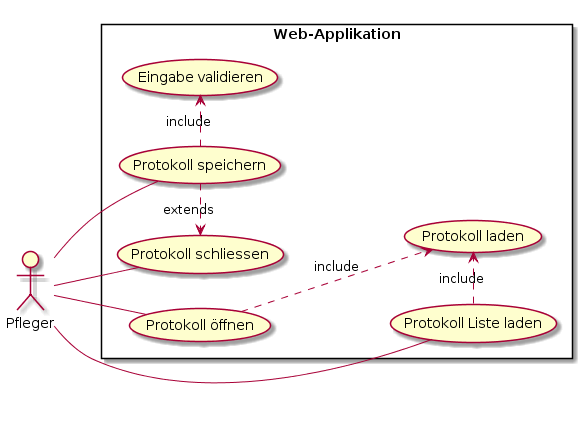

The diagram above was rendered by PlantUML. Its source (embedded in the PNG):
@startuml
left to right direction
skinparam packageStyle rectangle
actor Pfleger
rectangle Web-Applikation {
 Pfleger -- (Protokoll Liste laden)
 Pfleger -- (Protokoll öffnen) 
 Pfleger -- (Protokoll schliessen)
 Pfleger -- (Protokoll speichern) 
 (Protokoll speichern) .> (Protokoll schliessen): extends
 (Protokoll speichern) .> (Eingabe validieren) : include
 (Protokoll Liste laden) .> (Protokoll laden) : include
 (Protokoll öffnen) .-> (Protokoll laden) : include
}
@enduml